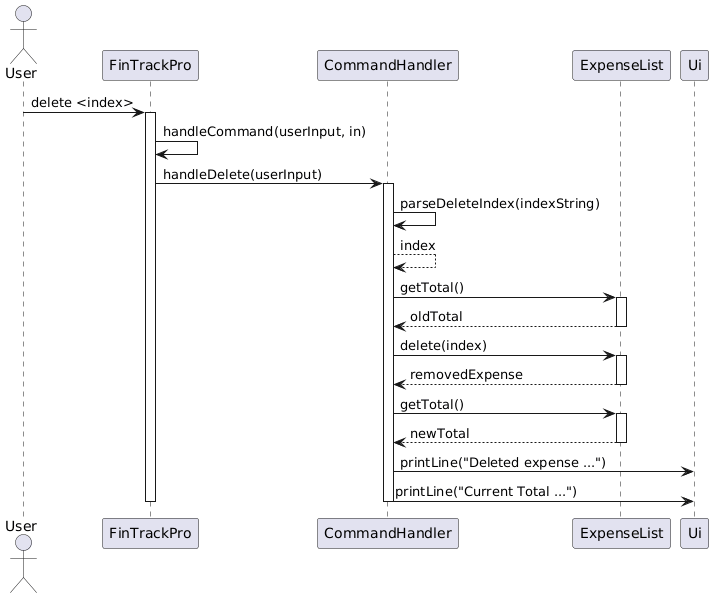

The diagram above was rendered by PlantUML. Its source (embedded in the PNG):
@startuml
actor User
participant FinTrackPro
participant CommandHandler
participant ExpenseList
participant Ui

User -> FinTrackPro: delete <index>
activate FinTrackPro

FinTrackPro -> FinTrackPro: handleCommand(userInput, in)
FinTrackPro -> CommandHandler: handleDelete(userInput)
activate CommandHandler

CommandHandler -> CommandHandler: parseDeleteIndex(indexString)
CommandHandler --> CommandHandler: index

CommandHandler -> ExpenseList: getTotal()
activate ExpenseList
ExpenseList --> CommandHandler: oldTotal
deactivate ExpenseList

CommandHandler -> ExpenseList: delete(index)
activate ExpenseList
ExpenseList --> CommandHandler: removedExpense
deactivate ExpenseList

CommandHandler -> ExpenseList: getTotal()
activate ExpenseList
ExpenseList --> CommandHandler: newTotal
deactivate ExpenseList

CommandHandler -> Ui: printLine("Deleted expense ...")
CommandHandler -> Ui: printLine("Current Total ...")

deactivate CommandHandler
deactivate FinTrackPro
@enduml